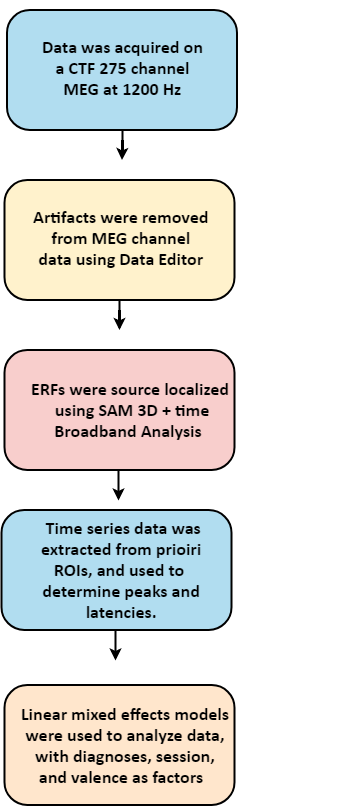

The diagram above was exported from draw.io. Its source (the exported page's mxGraphModel, read from the mxfile embedded in the PNG):
<mxGraphModel dx="1006" dy="629" grid="1" gridSize="10" guides="1" tooltips="1" connect="1" arrows="1" fold="1" page="1" pageScale="1" pageWidth="850" pageHeight="1100" math="0" shadow="0">
  <root>
    <mxCell id="0" />
    <mxCell id="1" parent="0" />
    <mxCell id="qY6aUNNr4HUdkKrXIEKy-1" value="" style="group" parent="1" vertex="1" connectable="0">
      <mxGeometry x="300" y="97.5" width="353" height="795" as="geometry" />
    </mxCell>
    <mxCell id="yg6DYJOXyZfsXqcS826Y-12" value="" style="group" parent="qY6aUNNr4HUdkKrXIEKy-1" vertex="1" connectable="0">
      <mxGeometry x="3" y="675" width="245" height="120" as="geometry" />
    </mxCell>
    <mxCell id="yg6DYJOXyZfsXqcS826Y-9" value="" style="rounded=1;fillColor=#ffe6cc;strokeColor=#000000;arcSize=19;whiteSpace=wrap;html=1;strokeWidth=2;" parent="yg6DYJOXyZfsXqcS826Y-12" vertex="1">
      <mxGeometry width="230" height="120" as="geometry" />
    </mxCell>
    <mxCell id="yg6DYJOXyZfsXqcS826Y-10" value="&lt;span style=&quot;font-size: 17px&quot;&gt;&lt;font face=&quot;calibri&quot; style=&quot;font-size: 18px&quot;&gt;&lt;b&gt;Linear mixed effects models &lt;br&gt;were used to analyze data, &lt;br&gt;with diagnoses, session, &lt;br&gt;and valence as factors&amp;nbsp;&lt;/b&gt; &amp;nbsp;&lt;/font&gt;&lt;/span&gt;" style="text;html=1;resizable=0;autosize=1;align=center;verticalAlign=middle;points=[];fillColor=none;strokeColor=none;rounded=0;fontFamily=Maple;" parent="yg6DYJOXyZfsXqcS826Y-12" vertex="1">
      <mxGeometry x="7.5" y="25" width="230" height="70" as="geometry" />
    </mxCell>
    <mxCell id="yg6DYJOXyZfsXqcS826Y-30" value="" style="group" parent="qY6aUNNr4HUdkKrXIEKy-1" vertex="1" connectable="0">
      <mxGeometry x="3" y="170" width="230" height="150" as="geometry" />
    </mxCell>
    <mxCell id="yg6DYJOXyZfsXqcS826Y-23" value="" style="edgeStyle=orthogonalEdgeStyle;rounded=0;orthogonalLoop=1;jettySize=auto;html=1;strokeWidth=2;" parent="yg6DYJOXyZfsXqcS826Y-30" source="yg6DYJOXyZfsXqcS826Y-1" edge="1">
      <mxGeometry relative="1" as="geometry">
        <mxPoint x="115" y="150" as="targetPoint" />
      </mxGeometry>
    </mxCell>
    <mxCell id="yg6DYJOXyZfsXqcS826Y-14" value="" style="group;strokeWidth=3;" parent="yg6DYJOXyZfsXqcS826Y-30" vertex="1" connectable="0">
      <mxGeometry width="228" height="120" as="geometry" />
    </mxCell>
    <mxCell id="yg6DYJOXyZfsXqcS826Y-1" value="" style="rounded=1;fillColor=#fff2cc;strokeColor=#000000;arcSize=19;whiteSpace=wrap;html=1;strokeWidth=2;" parent="yg6DYJOXyZfsXqcS826Y-14" vertex="1">
      <mxGeometry width="230" height="120" as="geometry" />
    </mxCell>
    <mxCell id="yg6DYJOXyZfsXqcS826Y-8" value="&lt;div style=&quot;text-align: center ; font-size: 18px&quot;&gt;&lt;font face=&quot;calibri&quot; style=&quot;font-size: 18px&quot;&gt;&lt;b&gt;Artifacts were removed&lt;/b&gt;&lt;/font&gt;&lt;/div&gt;&lt;div style=&quot;text-align: center ; font-size: 18px&quot;&gt;&lt;font face=&quot;calibri&quot; style=&quot;font-size: 18px&quot;&gt;&lt;b&gt;&amp;nbsp;from&amp;nbsp;MEG&amp;nbsp;channel&amp;nbsp;&lt;/b&gt;&lt;/font&gt;&lt;/div&gt;&lt;div style=&quot;text-align: center ; font-size: 18px&quot;&gt;&lt;font face=&quot;calibri&quot; style=&quot;font-size: 18px&quot;&gt;&lt;b&gt;data&amp;nbsp;using&amp;nbsp;Data Editor&lt;/b&gt;&lt;/font&gt;&lt;/div&gt;" style="text;html=1;aspect=fixed;" parent="yg6DYJOXyZfsXqcS826Y-14" vertex="1">
      <mxGeometry x="27" y="20" width="155" height="65" as="geometry" />
    </mxCell>
    <mxCell id="yg6DYJOXyZfsXqcS826Y-41" value="" style="group" parent="qY6aUNNr4HUdkKrXIEKy-1" vertex="1" connectable="0">
      <mxGeometry x="5.5" width="230" height="150" as="geometry" />
    </mxCell>
    <mxCell id="yg6DYJOXyZfsXqcS826Y-37" value="" style="edgeStyle=orthogonalEdgeStyle;rounded=0;orthogonalLoop=1;jettySize=auto;html=1;strokeWidth=2;" parent="yg6DYJOXyZfsXqcS826Y-41" source="yg6DYJOXyZfsXqcS826Y-39" edge="1">
      <mxGeometry relative="1" as="geometry">
        <mxPoint x="115" y="150" as="targetPoint" />
      </mxGeometry>
    </mxCell>
    <mxCell id="yg6DYJOXyZfsXqcS826Y-39" value="&lt;br&gt;&lt;br&gt;&lt;br&gt;&lt;br&gt;&lt;br&gt;&lt;br&gt;&lt;br&gt;&lt;br&gt;&lt;br&gt;&lt;br&gt;" style="rounded=1;fillColor=#b1ddf0;strokeColor=#000000;arcSize=19;whiteSpace=wrap;html=1;strokeWidth=2;" parent="yg6DYJOXyZfsXqcS826Y-41" vertex="1">
      <mxGeometry width="230" height="120" as="geometry" />
    </mxCell>
    <mxCell id="yg6DYJOXyZfsXqcS826Y-40" value="&lt;div style=&quot;text-align: center ; font-size: 18px&quot;&gt;&lt;font style=&quot;font-size: 18px&quot;&gt;&lt;b&gt;Data was acquired on&amp;nbsp;&lt;/b&gt;&lt;/font&gt;&lt;/div&gt;&lt;div style=&quot;text-align: center ; font-size: 18px&quot;&gt;&lt;b&gt;&lt;font style=&quot;font-size: 18px&quot;&gt;&lt;font style=&quot;font-size: 18px&quot;&gt;a&amp;nbsp;&lt;/font&gt;CTF 275 channel&amp;nbsp;&lt;/font&gt;&lt;/b&gt;&lt;/div&gt;&lt;div style=&quot;text-align: center ; font-size: 18px&quot;&gt;&lt;b&gt;&lt;font style=&quot;font-size: 18px&quot;&gt;&lt;font style=&quot;font-size: 18px&quot;&gt;MEG at 1200 Hz&lt;/font&gt;&lt;font face=&quot;maple&quot; style=&quot;font-size: 18px&quot;&gt;&amp;nbsp;&lt;/font&gt;&lt;/font&gt;&lt;/b&gt;&lt;/div&gt;" style="text;html=1;aspect=fixed;fontFamily=calibri;" parent="yg6DYJOXyZfsXqcS826Y-41" vertex="1">
      <mxGeometry x="33" y="20" width="167" height="68" as="geometry" />
    </mxCell>
    <mxCell id="yTQ6RepqvfCoQdn92UoU-1" value="" style="group" parent="qY6aUNNr4HUdkKrXIEKy-1" vertex="1" connectable="0">
      <mxGeometry x="3" y="340" width="237.5" height="140" as="geometry" />
    </mxCell>
    <mxCell id="yg6DYJOXyZfsXqcS826Y-13" value="" style="group" parent="yTQ6RepqvfCoQdn92UoU-1" vertex="1" connectable="0">
      <mxGeometry width="237.5" height="120" as="geometry" />
    </mxCell>
    <mxCell id="yg6DYJOXyZfsXqcS826Y-6" value="" style="rounded=1;fillColor=#f8cecc;strokeColor=#000000;arcSize=19;whiteSpace=wrap;html=1;strokeWidth=2;" parent="yg6DYJOXyZfsXqcS826Y-13" vertex="1">
      <mxGeometry width="230" height="120" as="geometry" />
    </mxCell>
    <mxCell id="yg6DYJOXyZfsXqcS826Y-7" value="&lt;font style=&quot;font-size: 18px&quot; face=&quot;calibri&quot;&gt;&lt;b&gt;ERFs were source localized &lt;br&gt;using SAM 3D + time&lt;br&gt;Broadband Analysis&lt;font style=&quot;font-size: 18px&quot;&gt;&amp;nbsp;&amp;nbsp;&lt;/font&gt;&lt;/b&gt;&lt;/font&gt;" style="text;html=1;resizable=0;autosize=1;align=center;verticalAlign=middle;points=[];fillColor=none;strokeColor=none;rounded=0;fontFamily=Maple;" parent="yg6DYJOXyZfsXqcS826Y-13" vertex="1">
      <mxGeometry x="17.5" y="35" width="220" height="50" as="geometry" />
    </mxCell>
    <mxCell id="yg6DYJOXyZfsXqcS826Y-28" value="" style="edgeStyle=orthogonalEdgeStyle;rounded=0;orthogonalLoop=1;jettySize=auto;html=1;strokeWidth=2;" parent="yTQ6RepqvfCoQdn92UoU-1" edge="1">
      <mxGeometry relative="1" as="geometry">
        <mxPoint x="114" y="120" as="sourcePoint" />
        <mxPoint x="114" y="150" as="targetPoint" />
        <Array as="points">
          <mxPoint x="114" y="140" />
          <mxPoint x="114" y="140" />
        </Array>
      </mxGeometry>
    </mxCell>
    <mxCell id="yTQ6RepqvfCoQdn92UoU-3" value="" style="group;fillColor=none;strokeColor=none;" parent="qY6aUNNr4HUdkKrXIEKy-1" vertex="1" connectable="0">
      <mxGeometry y="500" width="353" height="120" as="geometry" />
    </mxCell>
    <mxCell id="yTQ6RepqvfCoQdn92UoU-4" value="" style="rounded=1;fillColor=#b1ddf0;strokeColor=#000000;arcSize=19;whiteSpace=wrap;html=1;strokeWidth=2;" parent="yTQ6RepqvfCoQdn92UoU-3" vertex="1">
      <mxGeometry width="230" height="120" as="geometry" />
    </mxCell>
    <mxCell id="yTQ6RepqvfCoQdn92UoU-9" value="&lt;font style=&quot;font-size: 18px&quot; face=&quot;calibri&quot;&gt;&lt;b&gt;&amp;nbsp;Time series data was &lt;br&gt;extracted from prioiri &lt;br&gt;ROIs, and used to&amp;nbsp;&amp;nbsp;&lt;br&gt;determine peaks and &lt;br&gt;latencies.&amp;nbsp;&lt;/b&gt;&lt;/font&gt;" style="text;html=1;resizable=0;autosize=1;align=center;verticalAlign=middle;points=[];fillColor=none;strokeColor=none;rounded=0;fontFamily=mapel;" parent="yTQ6RepqvfCoQdn92UoU-3" vertex="1">
      <mxGeometry x="32" y="15" width="180" height="90" as="geometry" />
    </mxCell>
    <mxCell id="yTQ6RepqvfCoQdn92UoU-6" value="" style="edgeStyle=orthogonalEdgeStyle;rounded=0;orthogonalLoop=1;jettySize=auto;html=1;strokeWidth=2;" parent="qY6aUNNr4HUdkKrXIEKy-1" edge="1">
      <mxGeometry relative="1" as="geometry">
        <mxPoint x="114" y="620" as="sourcePoint" />
        <mxPoint x="114" y="650" as="targetPoint" />
        <Array as="points">
          <mxPoint x="114" y="640" />
          <mxPoint x="114" y="640" />
        </Array>
      </mxGeometry>
    </mxCell>
  </root>
</mxGraphModel>